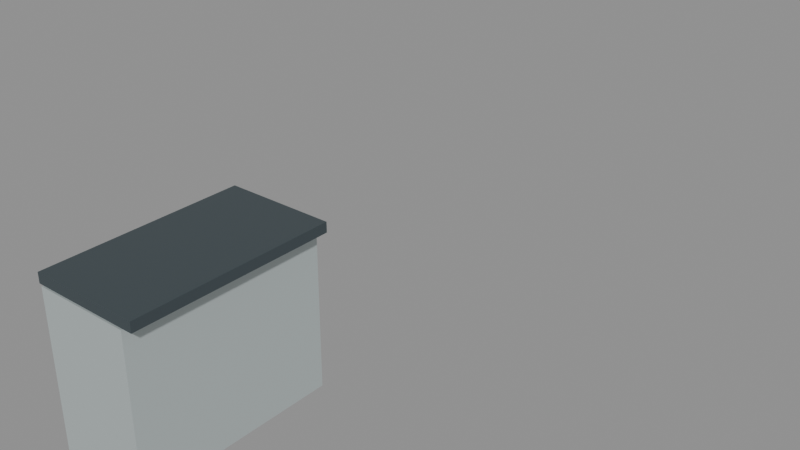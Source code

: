 # Source: cabin_console_straight.blend  (saved by Blender 5.2.45; exported with 4.5.12 LTS)
import bpy
from mathutils import Matrix  # noqa: F401  (used for matrix-valued properties, if any)

bpy.ops.wm.read_factory_settings(use_empty=True)
scene = bpy.context.scene
scene.name = 'cabin_console_straight'

# ---- materials (node trees are filled in below, after node groups)
mat_warm_white_painted_steel = bpy.data.materials.new('Warm white painted steel')
mat_warm_white_painted_steel.diffuse_color = (0.54, 0.61, 0.61, 1.0)
mat_paint_surface = bpy.data.materials.new('Paint_Surface')
mat_paint_surface.diffuse_color = (0.055, 0.075, 0.085, 1.0)

# ---- material node trees
mat_warm_white_painted_steel.use_nodes = True; mat_warm_white_painted_steel.node_tree.nodes.clear()
_N = mat_warm_white_painted_steel.node_tree.nodes; _L = mat_warm_white_painted_steel.node_tree.links
n0 = _N.new('ShaderNodeBsdfPrincipled'); n0.name = 'Principled BSDF'; n0.location = (-200, 100)
n0.inputs[0].default_value = (0.54, 0.61, 0.61, 1.0)
n0.inputs[1].default_value = 0.3
n0.inputs[2].default_value = 0.45
n0.inputs[10].default_value = 0.005
n1 = _N.new('ShaderNodeOutputMaterial'); n1.name = 'Material Output'; n1.location = (200, 100)
_L.new(n0.outputs[0], n1.inputs[0])
n1.is_active_output = True
mat_paint_surface.use_nodes = True; mat_paint_surface.node_tree.nodes.clear()
_N = mat_paint_surface.node_tree.nodes; _L = mat_paint_surface.node_tree.links
n0 = _N.new('ShaderNodeBsdfPrincipled'); n0.name = 'Principled BSDF'; n0.location = (-200, 100)
n0.inputs[0].default_value = (0.055, 0.075, 0.085, 1.0)
n0.inputs[1].default_value = 0.15
n0.inputs[2].default_value = 0.45
n0.inputs[10].default_value = 0.005
n1 = _N.new('ShaderNodeOutputMaterial'); n1.name = 'Material Output'; n1.location = (200, 100)
_L.new(n0.outputs[0], n1.inputs[0])
n1.is_active_output = True

# ---- meshes
me_cube_001 = bpy.data.meshes.new('Cube.001')
me_cube_001.from_pydata([(-0.24, -0.5, -0.39), (-0.24, -0.5, 0.39), (-0.24, 0.5, -0.39), (-0.24, 0.5, 0.39), (0.24, -0.5, -0.39), (0.24, -0.5, 0.39), (0.24, 0.5, -0.39), (0.24, 0.5, 0.39)], [], [(0, 1, 3, 2), (2, 3, 7, 6), (6, 7, 5, 4), (4, 5, 1, 0), (2, 6, 4, 0), (7, 3, 1, 5)])
_uv = me_cube_001.uv_layers.new(name='UVMap')
_uv.uv.foreach_set('vector', [0.375, 0.0, 0.625, 0.0, 0.625, 0.25, 0.375, 0.25, 0.375, 0.25, 0.625, 0.25, 0.625, 0.5, 0.375, 0.5, 0.375, 0.5, 0.625, 0.5, 0.625, 0.75, 0.375, 0.75, 0.375, 0.75, 0.625, 0.75, 0.625, 1.0, 0.375, 1.0, 0.125, 0.5, 0.375, 0.5, 0.375, 0.75, 0.125, 0.75, 0.625, 0.5, 0.875, 0.5, 0.875, 0.75, 0.625, 0.75])
me_cube_001.materials.append(mat_warm_white_painted_steel)
me_cube_001.update()
me_cube_002 = bpy.data.meshes.new('Cube.002')
me_cube_002.from_pydata([(-0.275, -0.5, -0.025), (-0.275, -0.5, 0.025), (-0.275, 0.5, -0.025), (-0.275, 0.5, 0.025), (0.275, -0.5, -0.025), (0.275, -0.5, 0.025), (0.275, 0.5, -0.025), (0.275, 0.5, 0.025)], [], [(0, 1, 3, 2), (2, 3, 7, 6), (6, 7, 5, 4), (4, 5, 1, 0), (2, 6, 4, 0), (7, 3, 1, 5)])
_uv = me_cube_002.uv_layers.new(name='UVMap')
_uv.uv.foreach_set('vector', [0.375, 0.0, 0.625, 0.0, 0.625, 0.25, 0.375, 0.25, 0.375, 0.25, 0.625, 0.25, 0.625, 0.5, 0.375, 0.5, 0.375, 0.5, 0.625, 0.5, 0.625, 0.75, 0.375, 0.75, 0.375, 0.75, 0.625, 0.75, 0.625, 1.0, 0.375, 1.0, 0.125, 0.5, 0.375, 0.5, 0.375, 0.75, 0.125, 0.75, 0.625, 0.5, 0.875, 0.5, 0.875, 0.75, 0.625, 0.75])
me_cube_002.materials.append(mat_paint_surface)
me_cube_002.update()

# ---- objects
ob_cabinet = bpy.data.objects.new('Cabinet', me_cube_001)
ob_continuous_worktop = bpy.data.objects.new('Continuous worktop', me_cube_002)
ob_consolemodule = bpy.data.objects.new('ConsoleModule', None)

# ---- transforms, parenting, visibility, modifiers, constraints
ob_cabinet.parent = ob_consolemodule
ob_cabinet.location = (0.3, 0.5, 0.4)
ob_continuous_worktop.parent = ob_consolemodule
ob_continuous_worktop.location = (0.325, 0.5, 0.825)
ob_consolemodule.location = (0.0, 0.0, 0.0)

# ---- collection membership
scene.collection.objects.link(ob_cabinet)
scene.collection.objects.link(ob_continuous_worktop)
scene.collection.objects.link(ob_consolemodule)

# ---- scene / render settings (as saved in the file)
scene.frame_start = 1; scene.frame_end = 250; scene.frame_set(1)
scene.render.engine = 'BLENDER_EEVEE_NEXT'
scene.render.image_settings.exr_codec = 'NONE'
scene.render.use_bake_clear = False
scene.render.bake_margin = 0
scene.render.bake_bias = 0.0
scene.render.bake_samples = 0
scene.render.simplify_subdivision_render = 0
scene.render.simplify_child_particles_render = 0.0
scene.render.compositor_device = 'GPU'
scene.eevee.use_volume_custom_range = False
scene.eevee.gtao_distance = 0.0
scene.eevee.use_fast_gi = False
scene.eevee.fast_gi_thickness_near = 0.1
scene.eevee.fast_gi_thickness_far = 0.0
scene.eevee.ray_tracing_options.screen_trace_thickness = 0.1
bpy.context.view_layer.update()

# ---- added for rendering (the .blend has no active camera and no usable light): camera, sun + grey world if the file has none
cam_auto = bpy.data.cameras.new('AutoCamera')
cam_auto.lens = 50.0
cam_auto.sensor_width = 36.0
cam_auto.clip_end = 1000.0
ob_auto_camera = bpy.data.objects.new('AutoCamera', cam_auto)
scene.collection.objects.link(ob_auto_camera)
ob_auto_camera.location = (3.42804, -1.92364, 2.91243)
ob_auto_camera.rotation_euler = (1.09748, -7.21219e-08, 0.694738)
scene.camera = ob_auto_camera
light_auto_sun = bpy.data.lights.new('AutoSun', 'SUN')
light_auto_sun.energy = 3.0
light_auto_sun.angle = 0.0523599
ob_auto_sun = bpy.data.objects.new('AutoSun', light_auto_sun)
scene.collection.objects.link(ob_auto_sun)
ob_auto_sun.rotation_euler = (0.872665, 0.174533, 0.523599)
if scene.world is None:
    world_auto = bpy.data.worlds.new('AutoWorld')
    world_auto.color = (0.3, 0.3, 0.3)
    scene.world = world_auto
bpy.context.view_layer.update()
